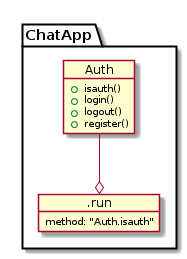

The diagram above was rendered by PlantUML. Its source (embedded in the PNG):
@startuml

    package "ChatApp" {




        object .run {
          method: "Auth.isauth"
        }


        object Auth {
            +isauth()
            +login()
            +logout()
            +register()
        }

        Auth --o .run



@enduml